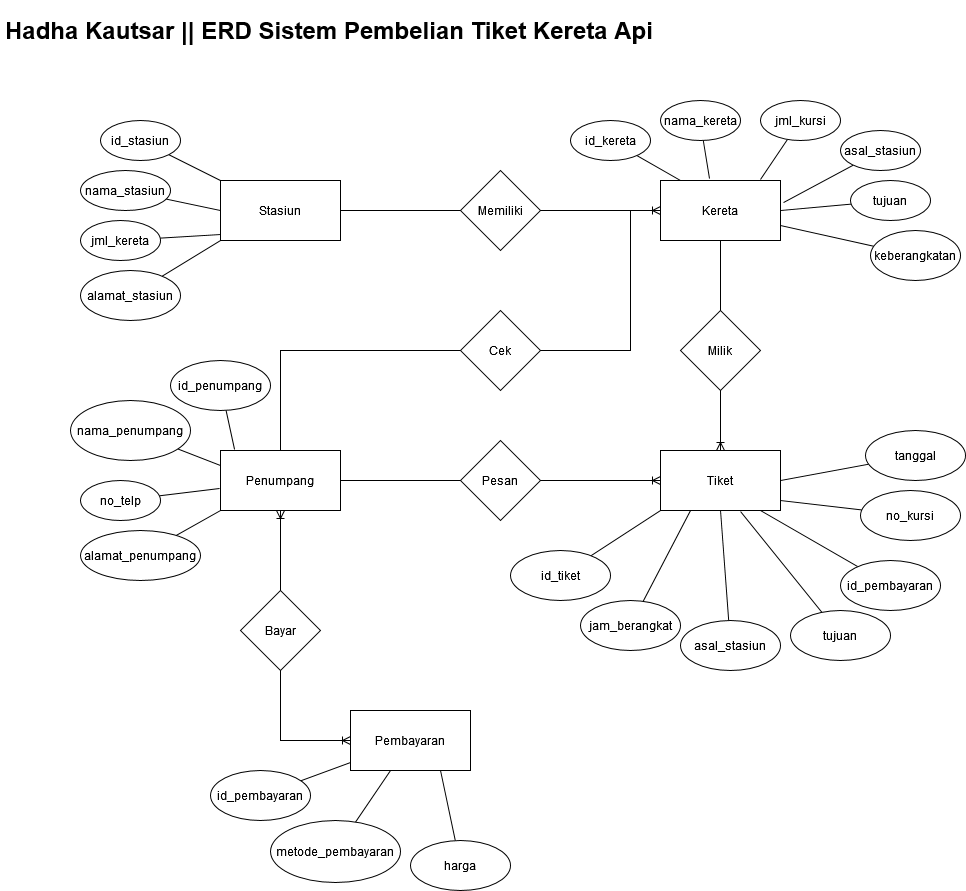

The diagram above was exported from draw.io. Its source (the exported page's mxGraphModel, read from the mxfile embedded in the PNG):
<mxGraphModel dx="880" dy="470" grid="1" gridSize="10" guides="1" tooltips="1" connect="1" arrows="1" fold="1" page="1" pageScale="1" pageWidth="850" pageHeight="1100" math="0" shadow="0">
  <root>
    <mxCell id="0" />
    <mxCell id="1" parent="0" />
    <mxCell id="t62H7rlZZxwJb1MnGcC1-11" value="" style="rounded=0;orthogonalLoop=1;jettySize=auto;html=1;startArrow=none;startFill=0;endArrow=none;endFill=0;" edge="1" parent="1" source="t62H7rlZZxwJb1MnGcC1-1" target="t62H7rlZZxwJb1MnGcC1-10">
      <mxGeometry relative="1" as="geometry" />
    </mxCell>
    <mxCell id="t62H7rlZZxwJb1MnGcC1-21" value="" style="edgeStyle=none;rounded=0;orthogonalLoop=1;jettySize=auto;html=1;startArrow=none;startFill=0;endArrow=none;endFill=0;" edge="1" parent="1" source="t62H7rlZZxwJb1MnGcC1-1" target="t62H7rlZZxwJb1MnGcC1-20">
      <mxGeometry relative="1" as="geometry" />
    </mxCell>
    <mxCell id="t62H7rlZZxwJb1MnGcC1-1" value="Stasiun" style="rounded=0;whiteSpace=wrap;html=1;" vertex="1" parent="1">
      <mxGeometry x="230" y="180" width="120" height="60" as="geometry" />
    </mxCell>
    <mxCell id="t62H7rlZZxwJb1MnGcC1-2" value="&lt;h1&gt;Hadha Kautsar || ERD Sistem Pembelian Tiket Kereta Api&lt;/h1&gt;&lt;p&gt;&lt;br&gt;&lt;/p&gt;" style="text;html=1;strokeColor=none;fillColor=none;spacing=5;spacingTop=-20;whiteSpace=wrap;overflow=hidden;rounded=0;" vertex="1" parent="1">
      <mxGeometry x="10" y="10" width="740" height="50" as="geometry" />
    </mxCell>
    <mxCell id="t62H7rlZZxwJb1MnGcC1-38" value="" style="edgeStyle=none;rounded=0;orthogonalLoop=1;jettySize=auto;html=1;startArrow=none;startFill=0;endArrow=none;endFill=0;" edge="1" parent="1" source="t62H7rlZZxwJb1MnGcC1-4" target="t62H7rlZZxwJb1MnGcC1-37">
      <mxGeometry relative="1" as="geometry" />
    </mxCell>
    <mxCell id="t62H7rlZZxwJb1MnGcC1-4" value="Kereta" style="rounded=0;whiteSpace=wrap;html=1;" vertex="1" parent="1">
      <mxGeometry x="670" y="180" width="120" height="60" as="geometry" />
    </mxCell>
    <mxCell id="t62H7rlZZxwJb1MnGcC1-41" value="" style="edgeStyle=orthogonalEdgeStyle;rounded=0;orthogonalLoop=1;jettySize=auto;html=1;startArrow=none;startFill=0;endArrow=none;endFill=0;exitX=0.5;exitY=0;exitDx=0;exitDy=0;" edge="1" parent="1" source="t62H7rlZZxwJb1MnGcC1-5" target="t62H7rlZZxwJb1MnGcC1-40">
      <mxGeometry relative="1" as="geometry">
        <mxPoint x="290" y="390" as="sourcePoint" />
        <Array as="points">
          <mxPoint x="290" y="350" />
        </Array>
      </mxGeometry>
    </mxCell>
    <mxCell id="t62H7rlZZxwJb1MnGcC1-45" value="" style="edgeStyle=orthogonalEdgeStyle;rounded=0;orthogonalLoop=1;jettySize=auto;html=1;startArrow=none;startFill=0;endArrow=none;endFill=0;" edge="1" parent="1" source="t62H7rlZZxwJb1MnGcC1-5" target="t62H7rlZZxwJb1MnGcC1-44">
      <mxGeometry relative="1" as="geometry" />
    </mxCell>
    <mxCell id="t62H7rlZZxwJb1MnGcC1-5" value="Penumpang" style="rounded=0;whiteSpace=wrap;html=1;" vertex="1" parent="1">
      <mxGeometry x="230" y="450" width="120" height="60" as="geometry" />
    </mxCell>
    <mxCell id="t62H7rlZZxwJb1MnGcC1-47" value="" style="edgeStyle=orthogonalEdgeStyle;rounded=0;orthogonalLoop=1;jettySize=auto;html=1;startArrow=ERoneToMany;startFill=0;endArrow=none;endFill=0;" edge="1" parent="1" source="t62H7rlZZxwJb1MnGcC1-6" target="t62H7rlZZxwJb1MnGcC1-44">
      <mxGeometry relative="1" as="geometry">
        <mxPoint x="570" y="480" as="targetPoint" />
      </mxGeometry>
    </mxCell>
    <mxCell id="t62H7rlZZxwJb1MnGcC1-6" value="Tiket" style="rounded=0;whiteSpace=wrap;html=1;" vertex="1" parent="1">
      <mxGeometry x="670" y="450" width="120" height="60" as="geometry" />
    </mxCell>
    <mxCell id="t62H7rlZZxwJb1MnGcC1-58" value="" style="edgeStyle=orthogonalEdgeStyle;rounded=0;orthogonalLoop=1;jettySize=auto;html=1;startArrow=ERoneToMany;startFill=0;endArrow=none;endFill=0;" edge="1" parent="1" source="t62H7rlZZxwJb1MnGcC1-7" target="t62H7rlZZxwJb1MnGcC1-57">
      <mxGeometry relative="1" as="geometry" />
    </mxCell>
    <mxCell id="t62H7rlZZxwJb1MnGcC1-7" value="Pembayaran" style="rounded=0;whiteSpace=wrap;html=1;" vertex="1" parent="1">
      <mxGeometry x="360" y="710" width="120" height="60" as="geometry" />
    </mxCell>
    <mxCell id="t62H7rlZZxwJb1MnGcC1-10" value="id_stasiun" style="ellipse;whiteSpace=wrap;html=1;rounded=0;" vertex="1" parent="1">
      <mxGeometry x="110" y="120" width="80" height="40" as="geometry" />
    </mxCell>
    <mxCell id="t62H7rlZZxwJb1MnGcC1-14" value="" style="rounded=0;orthogonalLoop=1;jettySize=auto;html=1;startArrow=none;startFill=0;endArrow=none;endFill=0;exitX=0;exitY=0.5;exitDx=0;exitDy=0;" edge="1" parent="1" target="t62H7rlZZxwJb1MnGcC1-15" source="t62H7rlZZxwJb1MnGcC1-1">
      <mxGeometry relative="1" as="geometry">
        <mxPoint x="210" y="230" as="sourcePoint" />
      </mxGeometry>
    </mxCell>
    <mxCell id="t62H7rlZZxwJb1MnGcC1-15" value="nama_stasiun" style="ellipse;whiteSpace=wrap;html=1;rounded=0;" vertex="1" parent="1">
      <mxGeometry x="90" y="170" width="90" height="40" as="geometry" />
    </mxCell>
    <mxCell id="t62H7rlZZxwJb1MnGcC1-16" value="" style="rounded=0;orthogonalLoop=1;jettySize=auto;html=1;startArrow=none;startFill=0;endArrow=none;endFill=0;exitX=0;exitY=0.9;exitDx=0;exitDy=0;exitPerimeter=0;" edge="1" parent="1" target="t62H7rlZZxwJb1MnGcC1-17" source="t62H7rlZZxwJb1MnGcC1-1">
      <mxGeometry relative="1" as="geometry">
        <mxPoint x="210" y="280" as="sourcePoint" />
      </mxGeometry>
    </mxCell>
    <mxCell id="t62H7rlZZxwJb1MnGcC1-17" value="jml_kereta" style="ellipse;whiteSpace=wrap;html=1;rounded=0;" vertex="1" parent="1">
      <mxGeometry x="90" y="220" width="80" height="40" as="geometry" />
    </mxCell>
    <mxCell id="t62H7rlZZxwJb1MnGcC1-18" value="" style="rounded=0;orthogonalLoop=1;jettySize=auto;html=1;startArrow=none;startFill=0;endArrow=none;endFill=0;exitX=0;exitY=1;exitDx=0;exitDy=0;" edge="1" parent="1" target="t62H7rlZZxwJb1MnGcC1-19" source="t62H7rlZZxwJb1MnGcC1-1">
      <mxGeometry relative="1" as="geometry">
        <mxPoint x="210" y="330" as="sourcePoint" />
      </mxGeometry>
    </mxCell>
    <mxCell id="t62H7rlZZxwJb1MnGcC1-19" value="alamat_stasiun" style="ellipse;whiteSpace=wrap;html=1;rounded=0;" vertex="1" parent="1">
      <mxGeometry x="90" y="270" width="100" height="50" as="geometry" />
    </mxCell>
    <mxCell id="t62H7rlZZxwJb1MnGcC1-22" value="" style="edgeStyle=none;rounded=0;orthogonalLoop=1;jettySize=auto;html=1;startArrow=none;startFill=0;endArrow=ERoneToMany;endFill=0;" edge="1" parent="1" source="t62H7rlZZxwJb1MnGcC1-20" target="t62H7rlZZxwJb1MnGcC1-4">
      <mxGeometry relative="1" as="geometry" />
    </mxCell>
    <mxCell id="t62H7rlZZxwJb1MnGcC1-20" value="Memiliki" style="rhombus;whiteSpace=wrap;html=1;rounded=0;" vertex="1" parent="1">
      <mxGeometry x="470" y="170" width="80" height="80" as="geometry" />
    </mxCell>
    <mxCell id="t62H7rlZZxwJb1MnGcC1-24" value="" style="rounded=0;orthogonalLoop=1;jettySize=auto;html=1;startArrow=none;startFill=0;endArrow=none;endFill=0;" edge="1" parent="1" target="t62H7rlZZxwJb1MnGcC1-25">
      <mxGeometry relative="1" as="geometry">
        <mxPoint x="690" y="180" as="sourcePoint" />
      </mxGeometry>
    </mxCell>
    <mxCell id="t62H7rlZZxwJb1MnGcC1-25" value="id_kereta" style="ellipse;whiteSpace=wrap;html=1;rounded=0;" vertex="1" parent="1">
      <mxGeometry x="580" y="120" width="80" height="40" as="geometry" />
    </mxCell>
    <mxCell id="t62H7rlZZxwJb1MnGcC1-26" value="" style="rounded=0;orthogonalLoop=1;jettySize=auto;html=1;startArrow=none;startFill=0;endArrow=none;endFill=0;exitX=0.408;exitY=-0.033;exitDx=0;exitDy=0;exitPerimeter=0;" edge="1" parent="1" target="t62H7rlZZxwJb1MnGcC1-27" source="t62H7rlZZxwJb1MnGcC1-4">
      <mxGeometry relative="1" as="geometry">
        <mxPoint x="790" y="160" as="sourcePoint" />
      </mxGeometry>
    </mxCell>
    <mxCell id="t62H7rlZZxwJb1MnGcC1-27" value="nama_kereta" style="ellipse;whiteSpace=wrap;html=1;rounded=0;" vertex="1" parent="1">
      <mxGeometry x="670" y="100" width="80" height="40" as="geometry" />
    </mxCell>
    <mxCell id="t62H7rlZZxwJb1MnGcC1-28" value="" style="rounded=0;orthogonalLoop=1;jettySize=auto;html=1;startArrow=none;startFill=0;endArrow=none;endFill=0;exitX=0.833;exitY=-0.017;exitDx=0;exitDy=0;exitPerimeter=0;" edge="1" parent="1" target="t62H7rlZZxwJb1MnGcC1-29" source="t62H7rlZZxwJb1MnGcC1-4">
      <mxGeometry relative="1" as="geometry">
        <mxPoint x="890" y="160" as="sourcePoint" />
      </mxGeometry>
    </mxCell>
    <mxCell id="t62H7rlZZxwJb1MnGcC1-29" value="jml_kursi" style="ellipse;whiteSpace=wrap;html=1;rounded=0;" vertex="1" parent="1">
      <mxGeometry x="770" y="100" width="80" height="40" as="geometry" />
    </mxCell>
    <mxCell id="t62H7rlZZxwJb1MnGcC1-31" value="" style="rounded=0;orthogonalLoop=1;jettySize=auto;html=1;startArrow=none;startFill=0;endArrow=none;endFill=0;exitX=1.025;exitY=0.367;exitDx=0;exitDy=0;exitPerimeter=0;" edge="1" parent="1" target="t62H7rlZZxwJb1MnGcC1-32" source="t62H7rlZZxwJb1MnGcC1-4">
      <mxGeometry relative="1" as="geometry">
        <mxPoint x="810" y="185" as="sourcePoint" />
      </mxGeometry>
    </mxCell>
    <mxCell id="t62H7rlZZxwJb1MnGcC1-32" value="asal_stasiun" style="ellipse;whiteSpace=wrap;html=1;rounded=0;" vertex="1" parent="1">
      <mxGeometry x="850" y="130" width="80" height="40" as="geometry" />
    </mxCell>
    <mxCell id="t62H7rlZZxwJb1MnGcC1-33" value="" style="rounded=0;orthogonalLoop=1;jettySize=auto;html=1;startArrow=none;startFill=0;endArrow=none;endFill=0;exitX=1;exitY=0.5;exitDx=0;exitDy=0;" edge="1" parent="1" target="t62H7rlZZxwJb1MnGcC1-34" source="t62H7rlZZxwJb1MnGcC1-4">
      <mxGeometry relative="1" as="geometry">
        <mxPoint x="980" y="250" as="sourcePoint" />
      </mxGeometry>
    </mxCell>
    <mxCell id="t62H7rlZZxwJb1MnGcC1-34" value="tujuan" style="ellipse;whiteSpace=wrap;html=1;rounded=0;" vertex="1" parent="1">
      <mxGeometry x="860" y="180" width="80" height="40" as="geometry" />
    </mxCell>
    <mxCell id="t62H7rlZZxwJb1MnGcC1-35" value="" style="rounded=0;orthogonalLoop=1;jettySize=auto;html=1;startArrow=none;startFill=0;endArrow=none;endFill=0;exitX=1;exitY=0.75;exitDx=0;exitDy=0;" edge="1" parent="1" target="t62H7rlZZxwJb1MnGcC1-36" source="t62H7rlZZxwJb1MnGcC1-4">
      <mxGeometry relative="1" as="geometry">
        <mxPoint x="1000" y="290" as="sourcePoint" />
      </mxGeometry>
    </mxCell>
    <mxCell id="t62H7rlZZxwJb1MnGcC1-36" value="keberangkatan" style="ellipse;whiteSpace=wrap;html=1;rounded=0;" vertex="1" parent="1">
      <mxGeometry x="880" y="230" width="90" height="50" as="geometry" />
    </mxCell>
    <mxCell id="t62H7rlZZxwJb1MnGcC1-39" value="" style="edgeStyle=none;rounded=0;orthogonalLoop=1;jettySize=auto;html=1;startArrow=none;startFill=0;endArrow=ERoneToMany;endFill=0;" edge="1" parent="1" source="t62H7rlZZxwJb1MnGcC1-37" target="t62H7rlZZxwJb1MnGcC1-6">
      <mxGeometry relative="1" as="geometry" />
    </mxCell>
    <mxCell id="t62H7rlZZxwJb1MnGcC1-37" value="Milik" style="rhombus;whiteSpace=wrap;html=1;rounded=0;" vertex="1" parent="1">
      <mxGeometry x="690" y="310" width="80" height="80" as="geometry" />
    </mxCell>
    <mxCell id="t62H7rlZZxwJb1MnGcC1-43" value="" style="edgeStyle=orthogonalEdgeStyle;rounded=0;orthogonalLoop=1;jettySize=auto;html=1;startArrow=none;startFill=0;endArrow=none;endFill=0;" edge="1" parent="1" source="t62H7rlZZxwJb1MnGcC1-40">
      <mxGeometry relative="1" as="geometry">
        <mxPoint x="640" y="210" as="targetPoint" />
      </mxGeometry>
    </mxCell>
    <mxCell id="t62H7rlZZxwJb1MnGcC1-40" value="Cek" style="rhombus;whiteSpace=wrap;html=1;rounded=0;" vertex="1" parent="1">
      <mxGeometry x="470" y="310" width="80" height="80" as="geometry" />
    </mxCell>
    <mxCell id="t62H7rlZZxwJb1MnGcC1-44" value="Pesan" style="rhombus;whiteSpace=wrap;html=1;rounded=0;" vertex="1" parent="1">
      <mxGeometry x="470" y="440" width="80" height="80" as="geometry" />
    </mxCell>
    <mxCell id="t62H7rlZZxwJb1MnGcC1-48" value="" style="rounded=0;orthogonalLoop=1;jettySize=auto;html=1;startArrow=none;startFill=0;endArrow=none;endFill=0;exitX=0.117;exitY=-0.017;exitDx=0;exitDy=0;exitPerimeter=0;" edge="1" parent="1" target="t62H7rlZZxwJb1MnGcC1-49" source="t62H7rlZZxwJb1MnGcC1-5">
      <mxGeometry relative="1" as="geometry">
        <mxPoint x="280" y="350" as="sourcePoint" />
      </mxGeometry>
    </mxCell>
    <mxCell id="t62H7rlZZxwJb1MnGcC1-49" value="id_penumpang" style="ellipse;whiteSpace=wrap;html=1;rounded=0;" vertex="1" parent="1">
      <mxGeometry x="180" y="360" width="100" height="50" as="geometry" />
    </mxCell>
    <mxCell id="t62H7rlZZxwJb1MnGcC1-50" value="" style="rounded=0;orthogonalLoop=1;jettySize=auto;html=1;startArrow=none;startFill=0;endArrow=none;endFill=0;exitX=0;exitY=0.25;exitDx=0;exitDy=0;" edge="1" parent="1" target="t62H7rlZZxwJb1MnGcC1-51" source="t62H7rlZZxwJb1MnGcC1-5">
      <mxGeometry relative="1" as="geometry">
        <mxPoint x="250" y="370" as="sourcePoint" />
      </mxGeometry>
    </mxCell>
    <mxCell id="t62H7rlZZxwJb1MnGcC1-51" value="nama_penumpang" style="ellipse;whiteSpace=wrap;html=1;rounded=0;" vertex="1" parent="1">
      <mxGeometry x="80" y="400" width="120" height="60" as="geometry" />
    </mxCell>
    <mxCell id="t62H7rlZZxwJb1MnGcC1-53" value="" style="rounded=0;orthogonalLoop=1;jettySize=auto;html=1;startArrow=none;startFill=0;endArrow=none;endFill=0;exitX=-0.008;exitY=0.633;exitDx=0;exitDy=0;exitPerimeter=0;" edge="1" parent="1" target="t62H7rlZZxwJb1MnGcC1-54" source="t62H7rlZZxwJb1MnGcC1-5">
      <mxGeometry relative="1" as="geometry">
        <mxPoint x="230" y="450" as="sourcePoint" />
      </mxGeometry>
    </mxCell>
    <mxCell id="t62H7rlZZxwJb1MnGcC1-54" value="no_telp" style="ellipse;whiteSpace=wrap;html=1;rounded=0;" vertex="1" parent="1">
      <mxGeometry x="90" y="480" width="80" height="40" as="geometry" />
    </mxCell>
    <mxCell id="t62H7rlZZxwJb1MnGcC1-55" value="" style="rounded=0;orthogonalLoop=1;jettySize=auto;html=1;startArrow=none;startFill=0;endArrow=none;endFill=0;exitX=0;exitY=1;exitDx=0;exitDy=0;" edge="1" parent="1" target="t62H7rlZZxwJb1MnGcC1-56" source="t62H7rlZZxwJb1MnGcC1-5">
      <mxGeometry relative="1" as="geometry">
        <mxPoint x="230" y="500" as="sourcePoint" />
      </mxGeometry>
    </mxCell>
    <mxCell id="t62H7rlZZxwJb1MnGcC1-56" value="alamat_penumpang" style="ellipse;whiteSpace=wrap;html=1;rounded=0;" vertex="1" parent="1">
      <mxGeometry x="90" y="530" width="120" height="50" as="geometry" />
    </mxCell>
    <mxCell id="t62H7rlZZxwJb1MnGcC1-59" value="" style="edgeStyle=orthogonalEdgeStyle;rounded=0;orthogonalLoop=1;jettySize=auto;html=1;startArrow=none;startFill=0;endArrow=ERoneToMany;endFill=0;" edge="1" parent="1" source="t62H7rlZZxwJb1MnGcC1-57" target="t62H7rlZZxwJb1MnGcC1-5">
      <mxGeometry relative="1" as="geometry" />
    </mxCell>
    <mxCell id="t62H7rlZZxwJb1MnGcC1-57" value="Bayar" style="rhombus;whiteSpace=wrap;html=1;rounded=0;" vertex="1" parent="1">
      <mxGeometry x="250" y="590" width="80" height="80" as="geometry" />
    </mxCell>
    <mxCell id="t62H7rlZZxwJb1MnGcC1-60" value="" style="rounded=0;orthogonalLoop=1;jettySize=auto;html=1;startArrow=none;startFill=0;endArrow=none;endFill=0;" edge="1" parent="1" target="t62H7rlZZxwJb1MnGcC1-61" source="t62H7rlZZxwJb1MnGcC1-7">
      <mxGeometry relative="1" as="geometry">
        <mxPoint x="377.03999999999996" y="781.02" as="sourcePoint" />
      </mxGeometry>
    </mxCell>
    <mxCell id="t62H7rlZZxwJb1MnGcC1-61" value="id_pembayaran" style="ellipse;whiteSpace=wrap;html=1;rounded=0;" vertex="1" parent="1">
      <mxGeometry x="220" y="770" width="100" height="50" as="geometry" />
    </mxCell>
    <mxCell id="t62H7rlZZxwJb1MnGcC1-66" value="" style="rounded=0;orthogonalLoop=1;jettySize=auto;html=1;startArrow=none;startFill=0;endArrow=none;endFill=0;" edge="1" parent="1" target="t62H7rlZZxwJb1MnGcC1-67">
      <mxGeometry relative="1" as="geometry">
        <mxPoint x="400" y="770" as="sourcePoint" />
      </mxGeometry>
    </mxCell>
    <mxCell id="t62H7rlZZxwJb1MnGcC1-67" value="metode_pembayaran" style="ellipse;whiteSpace=wrap;html=1;rounded=0;" vertex="1" parent="1">
      <mxGeometry x="280" y="820" width="130" height="62" as="geometry" />
    </mxCell>
    <mxCell id="t62H7rlZZxwJb1MnGcC1-68" value="" style="rounded=0;orthogonalLoop=1;jettySize=auto;html=1;startArrow=none;startFill=0;endArrow=none;endFill=0;exitX=0.75;exitY=1;exitDx=0;exitDy=0;" edge="1" parent="1" target="t62H7rlZZxwJb1MnGcC1-69" source="t62H7rlZZxwJb1MnGcC1-7">
      <mxGeometry relative="1" as="geometry">
        <mxPoint x="560" y="832" as="sourcePoint" />
      </mxGeometry>
    </mxCell>
    <mxCell id="t62H7rlZZxwJb1MnGcC1-69" value="harga" style="ellipse;whiteSpace=wrap;html=1;rounded=0;" vertex="1" parent="1">
      <mxGeometry x="420" y="840" width="100" height="50" as="geometry" />
    </mxCell>
    <mxCell id="t62H7rlZZxwJb1MnGcC1-70" value="" style="rounded=0;orthogonalLoop=1;jettySize=auto;html=1;startArrow=none;startFill=0;endArrow=none;endFill=0;" edge="1" parent="1" target="t62H7rlZZxwJb1MnGcC1-71">
      <mxGeometry relative="1" as="geometry">
        <mxPoint x="670" y="510" as="sourcePoint" />
      </mxGeometry>
    </mxCell>
    <mxCell id="t62H7rlZZxwJb1MnGcC1-71" value="id_tiket" style="ellipse;whiteSpace=wrap;html=1;rounded=0;" vertex="1" parent="1">
      <mxGeometry x="520" y="550" width="100" height="50" as="geometry" />
    </mxCell>
    <mxCell id="t62H7rlZZxwJb1MnGcC1-72" value="" style="rounded=0;orthogonalLoop=1;jettySize=auto;html=1;startArrow=none;startFill=0;endArrow=none;endFill=0;exitX=0.5;exitY=1;exitDx=0;exitDy=0;" edge="1" parent="1" target="t62H7rlZZxwJb1MnGcC1-73" source="t62H7rlZZxwJb1MnGcC1-6">
      <mxGeometry relative="1" as="geometry">
        <mxPoint x="680" y="520" as="sourcePoint" />
      </mxGeometry>
    </mxCell>
    <mxCell id="t62H7rlZZxwJb1MnGcC1-73" value="asal_stasiun" style="ellipse;whiteSpace=wrap;html=1;rounded=0;" vertex="1" parent="1">
      <mxGeometry x="690" y="620" width="100" height="50" as="geometry" />
    </mxCell>
    <mxCell id="t62H7rlZZxwJb1MnGcC1-76" value="" style="rounded=0;orthogonalLoop=1;jettySize=auto;html=1;startArrow=none;startFill=0;endArrow=none;endFill=0;exitX=0.25;exitY=1;exitDx=0;exitDy=0;" edge="1" parent="1" target="t62H7rlZZxwJb1MnGcC1-77" source="t62H7rlZZxwJb1MnGcC1-6">
      <mxGeometry relative="1" as="geometry">
        <mxPoint x="720" y="710" as="sourcePoint" />
      </mxGeometry>
    </mxCell>
    <mxCell id="t62H7rlZZxwJb1MnGcC1-77" value="jam_berangkat" style="ellipse;whiteSpace=wrap;html=1;rounded=0;" vertex="1" parent="1">
      <mxGeometry x="590" y="600" width="100" height="50" as="geometry" />
    </mxCell>
    <mxCell id="t62H7rlZZxwJb1MnGcC1-78" value="" style="rounded=0;orthogonalLoop=1;jettySize=auto;html=1;startArrow=none;startFill=0;endArrow=none;endFill=0;" edge="1" parent="1" target="t62H7rlZZxwJb1MnGcC1-79">
      <mxGeometry relative="1" as="geometry">
        <mxPoint x="770" y="510" as="sourcePoint" />
      </mxGeometry>
    </mxCell>
    <mxCell id="t62H7rlZZxwJb1MnGcC1-79" value="id_pembayaran" style="ellipse;whiteSpace=wrap;html=1;rounded=0;" vertex="1" parent="1">
      <mxGeometry x="850" y="560" width="100" height="50" as="geometry" />
    </mxCell>
    <mxCell id="t62H7rlZZxwJb1MnGcC1-80" value="" style="rounded=0;orthogonalLoop=1;jettySize=auto;html=1;startArrow=none;startFill=0;endArrow=none;endFill=0;" edge="1" parent="1" target="t62H7rlZZxwJb1MnGcC1-81">
      <mxGeometry relative="1" as="geometry">
        <mxPoint x="790" y="500" as="sourcePoint" />
      </mxGeometry>
    </mxCell>
    <mxCell id="t62H7rlZZxwJb1MnGcC1-81" value="no_kursi" style="ellipse;whiteSpace=wrap;html=1;rounded=0;" vertex="1" parent="1">
      <mxGeometry x="870" y="490" width="100" height="50" as="geometry" />
    </mxCell>
    <mxCell id="t62H7rlZZxwJb1MnGcC1-82" value="" style="rounded=0;orthogonalLoop=1;jettySize=auto;html=1;startArrow=none;startFill=0;endArrow=none;endFill=0;" edge="1" parent="1" target="t62H7rlZZxwJb1MnGcC1-83">
      <mxGeometry relative="1" as="geometry">
        <mxPoint x="790" y="480" as="sourcePoint" />
      </mxGeometry>
    </mxCell>
    <mxCell id="t62H7rlZZxwJb1MnGcC1-83" value="tanggal" style="ellipse;whiteSpace=wrap;html=1;rounded=0;" vertex="1" parent="1">
      <mxGeometry x="875" y="430" width="100" height="50" as="geometry" />
    </mxCell>
    <mxCell id="t62H7rlZZxwJb1MnGcC1-84" value="" style="rounded=0;orthogonalLoop=1;jettySize=auto;html=1;startArrow=none;startFill=0;endArrow=none;endFill=0;exitX=0.667;exitY=1.017;exitDx=0;exitDy=0;exitPerimeter=0;" edge="1" parent="1" source="t62H7rlZZxwJb1MnGcC1-6" target="t62H7rlZZxwJb1MnGcC1-75">
      <mxGeometry relative="1" as="geometry">
        <mxPoint x="700" y="540" as="sourcePoint" />
        <mxPoint x="610" y="642" as="targetPoint" />
      </mxGeometry>
    </mxCell>
    <mxCell id="t62H7rlZZxwJb1MnGcC1-75" value="tujuan" style="ellipse;whiteSpace=wrap;html=1;rounded=0;" vertex="1" parent="1">
      <mxGeometry x="800" y="610" width="100" height="50" as="geometry" />
    </mxCell>
  </root>
</mxGraphModel>